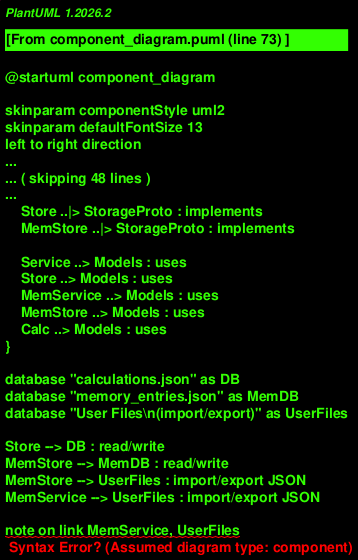

The diagram above was rendered by PlantUML. Its source (embedded in the PNG):
@startuml component_diagram

skinparam componentStyle uml2
skinparam defaultFontSize 13
left to right direction

package "Calculator Application" {

    component "Entry Point\n(__main__)" as Main

    package "Presentation Layer" {
        component "CLI Interface\n(CalculatorCLI)" as CLI
        component "GUI Interface\n(CalculatorGUI)" as GUI
    }

    package "Protocols (Interfaces)" {
        interface "CalculationService" as CalcServiceProto
        interface "MemoryService" as MemServiceProto
        interface "Storage<T>" as StorageProto
    }

    component "Service Implementations" {
        component "CalculatorService\n(CalculatorServiceImpl)" as Service
        component "MemoryService\n(MemoryServiceImpl)" as MemService
    }

    component "Calculation Engine\n(Calculator)" as Calc

    package "Storage Implementations" {
        component "JSON Storage\n(JsonStorage)" as Store
        component "Memory JSON Storage\n(MemoryJsonStorage)" as MemStore
    }

    component "Domain Models\n(Operation, CalculationResult, MemoryEntry, CalculationStatistics)" as Models

    Main --> CLI : initializes (--gui flag disabled)
    Main --> GUI : initializes (--gui flag enabled)
    Main --> Service : initializes
    Main --> MemService : initializes

    CLI --> CalcServiceProto : depends on
    CLI --> MemServiceProto : depends on

    GUI --> CalcServiceProto : depends on
    GUI --> MemServiceProto : depends on

    Service ..|> CalcServiceProto : implements
    MemService ..|> MemServiceProto : implements

    Service --> Calc : uses
    Service --> StorageProto : depends on
    MemService --> StorageProto : depends on

    Store ..|> StorageProto : implements
    MemStore ..|> StorageProto : implements

    Service ..> Models : uses
    Store ..> Models : uses
    MemService ..> Models : uses
    MemStore ..> Models : uses
    Calc ..> Models : uses
}

database "calculations.json" as DB
database "memory_entries.json" as MemDB
database "User Files\n(import/export)" as UserFiles

Store --> DB : read/write
MemStore --> MemDB : read/write
MemStore --> UserFiles : import/export JSON
MemService --> UserFiles : import/export JSON

note on link MemService, UserFiles
  Export: serialize memory entries to JSON
  Import: load and validate JSON array
  Support --export, --import, --skip-invalid flags
end note

note on link StorageProto
  Generic protocol decoupling
  services from storage implementation
end note

@enduml